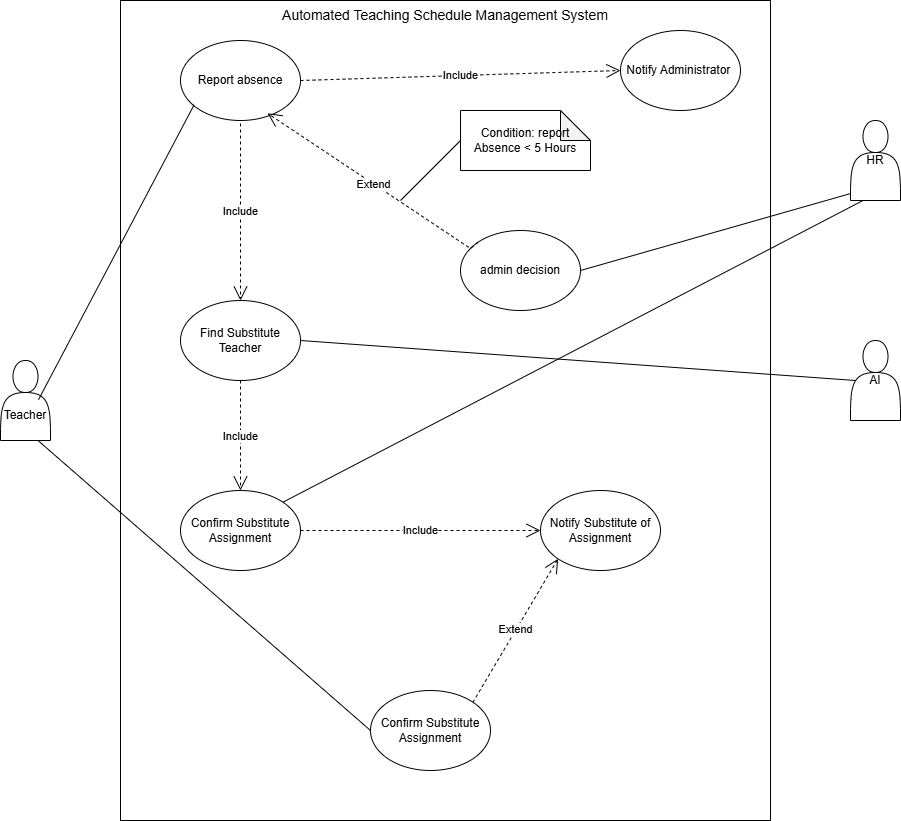

The diagram above was exported from draw.io. Its source (the exported page's mxGraphModel, read from the mxfile embedded in the PNG):
<mxGraphModel dx="2236" dy="1996" grid="1" gridSize="10" guides="1" tooltips="1" connect="1" arrows="1" fold="1" page="1" pageScale="1" pageWidth="850" pageHeight="1100" math="0" shadow="0">
  <root>
    <mxCell id="0" />
    <mxCell id="1" parent="0" />
    <mxCell id="Teacher" parent="1" style="shape=actor;whiteSpace=wrap;html=1;" value="&lt;div&gt;&lt;br&gt;&lt;/div&gt;&lt;div&gt;&lt;br&gt;&lt;/div&gt;Teacher" vertex="1">
      <mxGeometry height="80" width="50" x="40" y="220" as="geometry" />
    </mxCell>
    <mxCell id="uRPJCs5VLYHXoK6qvRCP-2" parent="1" style="shape=actor;whiteSpace=wrap;html=1;" value="HR" vertex="1">
      <mxGeometry height="80" width="50" x="890" y="-20" as="geometry" />
    </mxCell>
    <mxCell id="uRPJCs5VLYHXoK6qvRCP-3" parent="1" style="shape=actor;whiteSpace=wrap;html=1;" value="AI" vertex="1">
      <mxGeometry height="80" width="50" x="890" y="200" as="geometry" />
    </mxCell>
    <mxCell id="uRPJCs5VLYHXoK6qvRCP-4" parent="1" style="rounded=0;whiteSpace=wrap;html=1;" value="" vertex="1">
      <mxGeometry height="820" width="650" x="160" y="-140" as="geometry" />
    </mxCell>
    <mxCell id="uRPJCs5VLYHXoK6qvRCP-6" parent="1" style="text;html=1;align=center;verticalAlign=middle;whiteSpace=wrap;rounded=0;" value="&lt;font style=&quot;font-size: 14px;&quot;&gt;Automated Teaching Schedule Management System&lt;/font&gt;" vertex="1">
      <mxGeometry height="30" width="330" x="320" y="-140" as="geometry" />
    </mxCell>
    <mxCell id="uRPJCs5VLYHXoK6qvRCP-7" parent="1" style="ellipse;whiteSpace=wrap;html=1;" value="Report absence" vertex="1">
      <mxGeometry height="80" width="120" x="220" y="-100" as="geometry" />
    </mxCell>
    <mxCell id="uRPJCs5VLYHXoK6qvRCP-9" parent="1" style="ellipse;whiteSpace=wrap;html=1;" value="Notify Administrator&amp;nbsp;" vertex="1">
      <mxGeometry height="80" width="120" x="660" y="-110" as="geometry" />
    </mxCell>
    <mxCell id="uRPJCs5VLYHXoK6qvRCP-10" parent="1" style="ellipse;whiteSpace=wrap;html=1;" value="Find Substitute Teacher" vertex="1">
      <mxGeometry height="80" width="120" x="220" y="160" as="geometry" />
    </mxCell>
    <mxCell id="uRPJCs5VLYHXoK6qvRCP-11" parent="1" style="ellipse;whiteSpace=wrap;html=1;" value="admin decision" vertex="1">
      <mxGeometry height="80" width="120" x="500" y="90" as="geometry" />
    </mxCell>
    <mxCell id="uRPJCs5VLYHXoK6qvRCP-12" edge="1" parent="1" source="Teacher" style="endArrow=none;html=1;rounded=0;exitX=0.76;exitY=0.49;exitDx=0;exitDy=0;exitPerimeter=0;entryX=0.113;entryY=0.805;entryDx=0;entryDy=0;entryPerimeter=0;" target="uRPJCs5VLYHXoK6qvRCP-7" value="">
      <mxGeometry height="50" relative="1" width="50" as="geometry">
        <mxPoint x="470" y="220" as="sourcePoint" />
        <mxPoint x="220" y="-40" as="targetPoint" />
      </mxGeometry>
    </mxCell>
    <mxCell id="uRPJCs5VLYHXoK6qvRCP-13" edge="1" parent="1" source="uRPJCs5VLYHXoK6qvRCP-7" style="endArrow=open;endSize=12;dashed=1;html=1;rounded=0;exitX=1;exitY=0.5;exitDx=0;exitDy=0;entryX=0;entryY=0.5;entryDx=0;entryDy=0;" target="uRPJCs5VLYHXoK6qvRCP-9" value="Include">
      <mxGeometry relative="1" width="160" as="geometry">
        <mxPoint x="340" y="80" as="sourcePoint" />
        <mxPoint x="500" y="80" as="targetPoint" />
      </mxGeometry>
    </mxCell>
    <mxCell id="uRPJCs5VLYHXoK6qvRCP-15" edge="1" parent="1" source="uRPJCs5VLYHXoK6qvRCP-11" style="endArrow=open;endSize=12;dashed=1;html=1;rounded=0;exitX=0;exitY=0;exitDx=0;exitDy=0;entryX=0.725;entryY=0.91;entryDx=0;entryDy=0;entryPerimeter=0;" target="uRPJCs5VLYHXoK6qvRCP-7" value="Extend">
      <mxGeometry relative="1" width="160" as="geometry">
        <Array as="points">
          <mxPoint x="510" y="108" />
        </Array>
        <mxPoint x="360" y="-40" as="sourcePoint" />
        <mxPoint x="590" y="-40" as="targetPoint" />
      </mxGeometry>
    </mxCell>
    <mxCell id="uRPJCs5VLYHXoK6qvRCP-16" edge="1" parent="1" style="endArrow=open;endSize=12;dashed=1;html=1;rounded=0;entryX=0.5;entryY=0;entryDx=0;entryDy=0;" target="uRPJCs5VLYHXoK6qvRCP-10" value="Include">
      <mxGeometry relative="1" width="160" as="geometry">
        <mxPoint x="280" y="-17" as="sourcePoint" />
        <mxPoint x="600" y="-30" as="targetPoint" />
      </mxGeometry>
    </mxCell>
    <mxCell id="uRPJCs5VLYHXoK6qvRCP-17" parent="1" style="shape=note;whiteSpace=wrap;html=1;backgroundOutline=1;darkOpacity=0.05;" value="Condition: report Absence &amp;lt; 5 Hours" vertex="1">
      <mxGeometry height="60" width="130" x="500" y="-30" as="geometry" />
    </mxCell>
    <mxCell id="uRPJCs5VLYHXoK6qvRCP-18" edge="1" parent="1" source="uRPJCs5VLYHXoK6qvRCP-17" style="endArrow=none;html=1;rounded=0;exitX=0;exitY=0.5;exitDx=0;exitDy=0;exitPerimeter=0;" value="">
      <mxGeometry height="50" relative="1" width="50" as="geometry">
        <mxPoint x="400" y="110" as="sourcePoint" />
        <mxPoint x="440" y="60" as="targetPoint" />
      </mxGeometry>
    </mxCell>
    <mxCell id="uRPJCs5VLYHXoK6qvRCP-21" edge="1" parent="1" source="uRPJCs5VLYHXoK6qvRCP-10" style="endArrow=none;html=1;rounded=0;exitX=1;exitY=0.5;exitDx=0;exitDy=0;entryX=0.1;entryY=0.5;entryDx=0;entryDy=0;entryPerimeter=0;" target="uRPJCs5VLYHXoK6qvRCP-3" value="">
      <mxGeometry height="50" relative="1" width="50" as="geometry">
        <mxPoint x="500" y="20" as="sourcePoint" />
        <mxPoint x="550" y="-30" as="targetPoint" />
      </mxGeometry>
    </mxCell>
    <mxCell id="uRPJCs5VLYHXoK6qvRCP-22" edge="1" parent="1" source="uRPJCs5VLYHXoK6qvRCP-11" style="endArrow=none;html=1;rounded=0;exitX=1;exitY=0.5;exitDx=0;exitDy=0;entryX=0.008;entryY=0.912;entryDx=0;entryDy=0;entryPerimeter=0;" target="uRPJCs5VLYHXoK6qvRCP-2" value="">
      <mxGeometry height="50" relative="1" width="50" as="geometry">
        <mxPoint x="500" y="20" as="sourcePoint" />
        <mxPoint x="550" y="-30" as="targetPoint" />
      </mxGeometry>
    </mxCell>
    <mxCell id="uRPJCs5VLYHXoK6qvRCP-23" parent="1" style="ellipse;whiteSpace=wrap;html=1;" value="Confirm Substitute Assignment" vertex="1">
      <mxGeometry height="80" width="120" x="220" y="350" as="geometry" />
    </mxCell>
    <mxCell id="uRPJCs5VLYHXoK6qvRCP-24" edge="1" parent="1" source="uRPJCs5VLYHXoK6qvRCP-10" style="endArrow=open;endSize=12;dashed=1;html=1;rounded=0;exitX=0.5;exitY=1;exitDx=0;exitDy=0;entryX=0.5;entryY=0;entryDx=0;entryDy=0;" target="uRPJCs5VLYHXoK6qvRCP-23" value="Include">
      <mxGeometry relative="1" width="160" as="geometry">
        <mxPoint x="283" y="-7" as="sourcePoint" />
        <mxPoint x="438" y="242" as="targetPoint" />
      </mxGeometry>
    </mxCell>
    <mxCell id="uRPJCs5VLYHXoK6qvRCP-25" edge="1" parent="1" source="uRPJCs5VLYHXoK6qvRCP-23" style="endArrow=none;html=1;rounded=0;entryX=0.25;entryY=1;entryDx=0;entryDy=0;exitX=1;exitY=0;exitDx=0;exitDy=0;" target="uRPJCs5VLYHXoK6qvRCP-2" value="">
      <mxGeometry height="50" relative="1" width="50" as="geometry">
        <mxPoint x="500" y="260" as="sourcePoint" />
        <mxPoint x="550" y="210" as="targetPoint" />
      </mxGeometry>
    </mxCell>
    <mxCell id="uRPJCs5VLYHXoK6qvRCP-26" parent="1" style="ellipse;whiteSpace=wrap;html=1;" value="Notify Substitute of Assignment" vertex="1">
      <mxGeometry height="80" width="120" x="580" y="350" as="geometry" />
    </mxCell>
    <mxCell id="uRPJCs5VLYHXoK6qvRCP-27" edge="1" parent="1" source="uRPJCs5VLYHXoK6qvRCP-23" style="endArrow=open;endSize=12;dashed=1;html=1;rounded=0;entryX=0;entryY=0.5;entryDx=0;entryDy=0;exitX=1;exitY=0.5;exitDx=0;exitDy=0;" target="uRPJCs5VLYHXoK6qvRCP-26" value="Include">
      <mxGeometry relative="1" width="160" as="geometry">
        <mxPoint x="290" y="-7" as="sourcePoint" />
        <mxPoint x="300" y="230" as="targetPoint" />
      </mxGeometry>
    </mxCell>
    <mxCell id="uRPJCs5VLYHXoK6qvRCP-28" parent="1" style="ellipse;whiteSpace=wrap;html=1;" value="Confirm Substitute Assignment" vertex="1">
      <mxGeometry height="80" width="120" x="410" y="550" as="geometry" />
    </mxCell>
    <mxCell id="uRPJCs5VLYHXoK6qvRCP-29" edge="1" parent="1" source="uRPJCs5VLYHXoK6qvRCP-28" style="endArrow=open;endSize=12;dashed=1;html=1;rounded=0;exitX=1;exitY=0;exitDx=0;exitDy=0;entryX=0;entryY=1;entryDx=0;entryDy=0;" target="uRPJCs5VLYHXoK6qvRCP-26" value="Extend">
      <mxGeometry relative="1" width="160" as="geometry">
        <mxPoint x="664" y="18" as="sourcePoint" />
        <mxPoint x="343" y="-33" as="targetPoint" />
      </mxGeometry>
    </mxCell>
    <mxCell id="uRPJCs5VLYHXoK6qvRCP-30" edge="1" parent="1" source="Teacher" style="endArrow=none;html=1;rounded=0;exitX=0.75;exitY=1;exitDx=0;exitDy=0;entryX=0;entryY=0.5;entryDx=0;entryDy=0;" target="uRPJCs5VLYHXoK6qvRCP-28" value="">
      <mxGeometry height="50" relative="1" width="50" as="geometry">
        <mxPoint x="500" y="260" as="sourcePoint" />
        <mxPoint x="550" y="210" as="targetPoint" />
      </mxGeometry>
    </mxCell>
  </root>
</mxGraphModel>